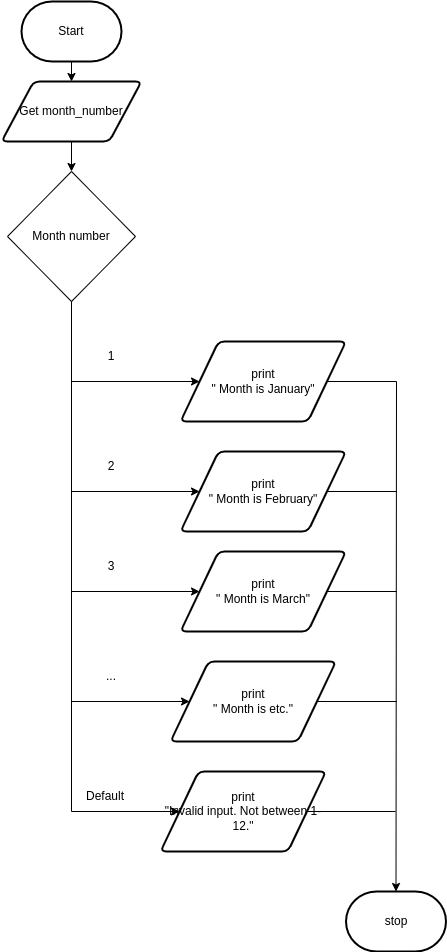

The diagram above was exported from draw.io. Its source (the exported page's mxGraphModel, read from the mxfile embedded in the PNG):
<mxGraphModel dx="1074" dy="1861" grid="1" gridSize="10" guides="1" tooltips="1" connect="1" arrows="1" fold="1" page="1" pageScale="1" pageWidth="827" pageHeight="1169" math="0" shadow="0">
  <root>
    <mxCell id="0" />
    <mxCell id="1" parent="0" />
    <mxCell id="17" value="" style="edgeStyle=none;html=1;" edge="1" parent="1" source="18" target="20">
      <mxGeometry relative="1" as="geometry" />
    </mxCell>
    <mxCell id="18" value="Start" style="strokeWidth=2;html=1;shape=mxgraph.flowchart.terminator;whiteSpace=wrap;" vertex="1" parent="1">
      <mxGeometry x="90" y="-1140" width="100" height="60" as="geometry" />
    </mxCell>
    <mxCell id="19" value="" style="edgeStyle=none;html=1;" edge="1" parent="1" source="20" target="27">
      <mxGeometry relative="1" as="geometry" />
    </mxCell>
    <mxCell id="20" value="Get month_number" style="shape=parallelogram;html=1;strokeWidth=2;perimeter=parallelogramPerimeter;whiteSpace=wrap;rounded=1;arcSize=12;size=0.23;" vertex="1" parent="1">
      <mxGeometry x="70" y="-1060" width="140" height="60" as="geometry" />
    </mxCell>
    <mxCell id="21" value="stop" style="strokeWidth=2;html=1;shape=mxgraph.flowchart.terminator;whiteSpace=wrap;rounded=1;" vertex="1" parent="1">
      <mxGeometry x="414.5" y="-250" width="100" height="60" as="geometry" />
    </mxCell>
    <mxCell id="22" style="edgeStyle=none;html=1;entryX=0;entryY=0.5;entryDx=0;entryDy=0;rounded=0;" edge="1" parent="1" source="27" target="29">
      <mxGeometry relative="1" as="geometry">
        <Array as="points">
          <mxPoint x="140" y="-760" />
        </Array>
      </mxGeometry>
    </mxCell>
    <mxCell id="23" style="edgeStyle=none;rounded=0;html=1;entryX=0;entryY=0.5;entryDx=0;entryDy=0;" edge="1" parent="1" source="27" target="31">
      <mxGeometry relative="1" as="geometry">
        <Array as="points">
          <mxPoint x="140" y="-650" />
        </Array>
      </mxGeometry>
    </mxCell>
    <mxCell id="24" style="edgeStyle=none;rounded=0;html=1;entryX=0;entryY=0.5;entryDx=0;entryDy=0;" edge="1" parent="1" source="27" target="33">
      <mxGeometry relative="1" as="geometry">
        <Array as="points">
          <mxPoint x="140" y="-550" />
        </Array>
      </mxGeometry>
    </mxCell>
    <mxCell id="25" style="edgeStyle=none;rounded=0;html=1;entryX=0;entryY=0.5;entryDx=0;entryDy=0;" edge="1" parent="1" source="27" target="35">
      <mxGeometry relative="1" as="geometry">
        <Array as="points">
          <mxPoint x="140" y="-440" />
        </Array>
      </mxGeometry>
    </mxCell>
    <mxCell id="26" style="edgeStyle=none;rounded=0;html=1;entryX=0;entryY=0.5;entryDx=0;entryDy=0;endArrow=classic;endFill=1;" edge="1" parent="1" source="27" target="43">
      <mxGeometry relative="1" as="geometry">
        <Array as="points">
          <mxPoint x="140" y="-330" />
        </Array>
      </mxGeometry>
    </mxCell>
    <mxCell id="27" value="Month number" style="rhombus;whiteSpace=wrap;html=1;" vertex="1" parent="1">
      <mxGeometry x="76" y="-970" width="128" height="130" as="geometry" />
    </mxCell>
    <mxCell id="28" style="edgeStyle=none;rounded=0;html=1;entryX=0.5;entryY=0;entryDx=0;entryDy=0;entryPerimeter=0;" edge="1" parent="1" source="29" target="21">
      <mxGeometry relative="1" as="geometry">
        <Array as="points">
          <mxPoint x="465" y="-760" />
        </Array>
      </mxGeometry>
    </mxCell>
    <mxCell id="29" value="print&lt;br&gt;&quot; Month is January&quot;" style="shape=parallelogram;html=1;strokeWidth=2;perimeter=parallelogramPerimeter;whiteSpace=wrap;rounded=1;arcSize=12;size=0.23;" vertex="1" parent="1">
      <mxGeometry x="249" y="-800" width="165.5" height="80" as="geometry" />
    </mxCell>
    <mxCell id="30" style="edgeStyle=none;rounded=0;html=1;endArrow=none;endFill=0;" edge="1" parent="1" source="31">
      <mxGeometry relative="1" as="geometry">
        <mxPoint x="465" y="-650" as="targetPoint" />
      </mxGeometry>
    </mxCell>
    <mxCell id="31" value="print&lt;br&gt;&quot; Month is February&quot;" style="shape=parallelogram;html=1;strokeWidth=2;perimeter=parallelogramPerimeter;whiteSpace=wrap;rounded=1;arcSize=12;size=0.23;" vertex="1" parent="1">
      <mxGeometry x="249" y="-690" width="165.5" height="80" as="geometry" />
    </mxCell>
    <mxCell id="32" style="edgeStyle=none;rounded=0;html=1;endArrow=none;endFill=0;" edge="1" parent="1" source="33">
      <mxGeometry relative="1" as="geometry">
        <mxPoint x="465" y="-550" as="targetPoint" />
      </mxGeometry>
    </mxCell>
    <mxCell id="33" value="print&lt;br&gt;&quot; Month is March&quot;" style="shape=parallelogram;html=1;strokeWidth=2;perimeter=parallelogramPerimeter;whiteSpace=wrap;rounded=1;arcSize=12;size=0.23;" vertex="1" parent="1">
      <mxGeometry x="249" y="-590" width="165.5" height="80" as="geometry" />
    </mxCell>
    <mxCell id="34" style="edgeStyle=none;rounded=0;html=1;endArrow=none;endFill=0;" edge="1" parent="1" source="35">
      <mxGeometry relative="1" as="geometry">
        <mxPoint x="465" y="-440" as="targetPoint" />
      </mxGeometry>
    </mxCell>
    <mxCell id="35" value="print&lt;br&gt;&quot; Month is etc.&quot;" style="shape=parallelogram;html=1;strokeWidth=2;perimeter=parallelogramPerimeter;whiteSpace=wrap;rounded=1;arcSize=12;size=0.23;" vertex="1" parent="1">
      <mxGeometry x="239" y="-480" width="165.5" height="80" as="geometry" />
    </mxCell>
    <mxCell id="37" value="1" style="text;html=1;strokeColor=none;fillColor=none;align=center;verticalAlign=middle;whiteSpace=wrap;rounded=0;" vertex="1" parent="1">
      <mxGeometry x="150" y="-800" width="60" height="30" as="geometry" />
    </mxCell>
    <mxCell id="38" value="2" style="text;html=1;strokeColor=none;fillColor=none;align=center;verticalAlign=middle;whiteSpace=wrap;rounded=0;" vertex="1" parent="1">
      <mxGeometry x="150" y="-690" width="60" height="30" as="geometry" />
    </mxCell>
    <mxCell id="39" value="3" style="text;html=1;strokeColor=none;fillColor=none;align=center;verticalAlign=middle;whiteSpace=wrap;rounded=0;" vertex="1" parent="1">
      <mxGeometry x="150" y="-590" width="60" height="30" as="geometry" />
    </mxCell>
    <mxCell id="40" value="..." style="text;html=1;strokeColor=none;fillColor=none;align=center;verticalAlign=middle;whiteSpace=wrap;rounded=0;" vertex="1" parent="1">
      <mxGeometry x="150" y="-480" width="60" height="30" as="geometry" />
    </mxCell>
    <mxCell id="41" value="Default" style="text;html=1;strokeColor=none;fillColor=none;align=center;verticalAlign=middle;whiteSpace=wrap;rounded=0;" vertex="1" parent="1">
      <mxGeometry x="144" y="-360" width="60" height="30" as="geometry" />
    </mxCell>
    <mxCell id="42" style="edgeStyle=none;rounded=0;html=1;endArrow=none;endFill=0;" edge="1" parent="1" source="43">
      <mxGeometry relative="1" as="geometry">
        <mxPoint x="464" y="-330" as="targetPoint" />
      </mxGeometry>
    </mxCell>
    <mxCell id="43" value="print&lt;br&gt;&quot;Invalid input. Not between 1-12.&quot;" style="shape=parallelogram;html=1;strokeWidth=2;perimeter=parallelogramPerimeter;whiteSpace=wrap;rounded=1;arcSize=12;size=0.23;" vertex="1" parent="1">
      <mxGeometry x="229" y="-370" width="165.5" height="80" as="geometry" />
    </mxCell>
  </root>
</mxGraphModel>